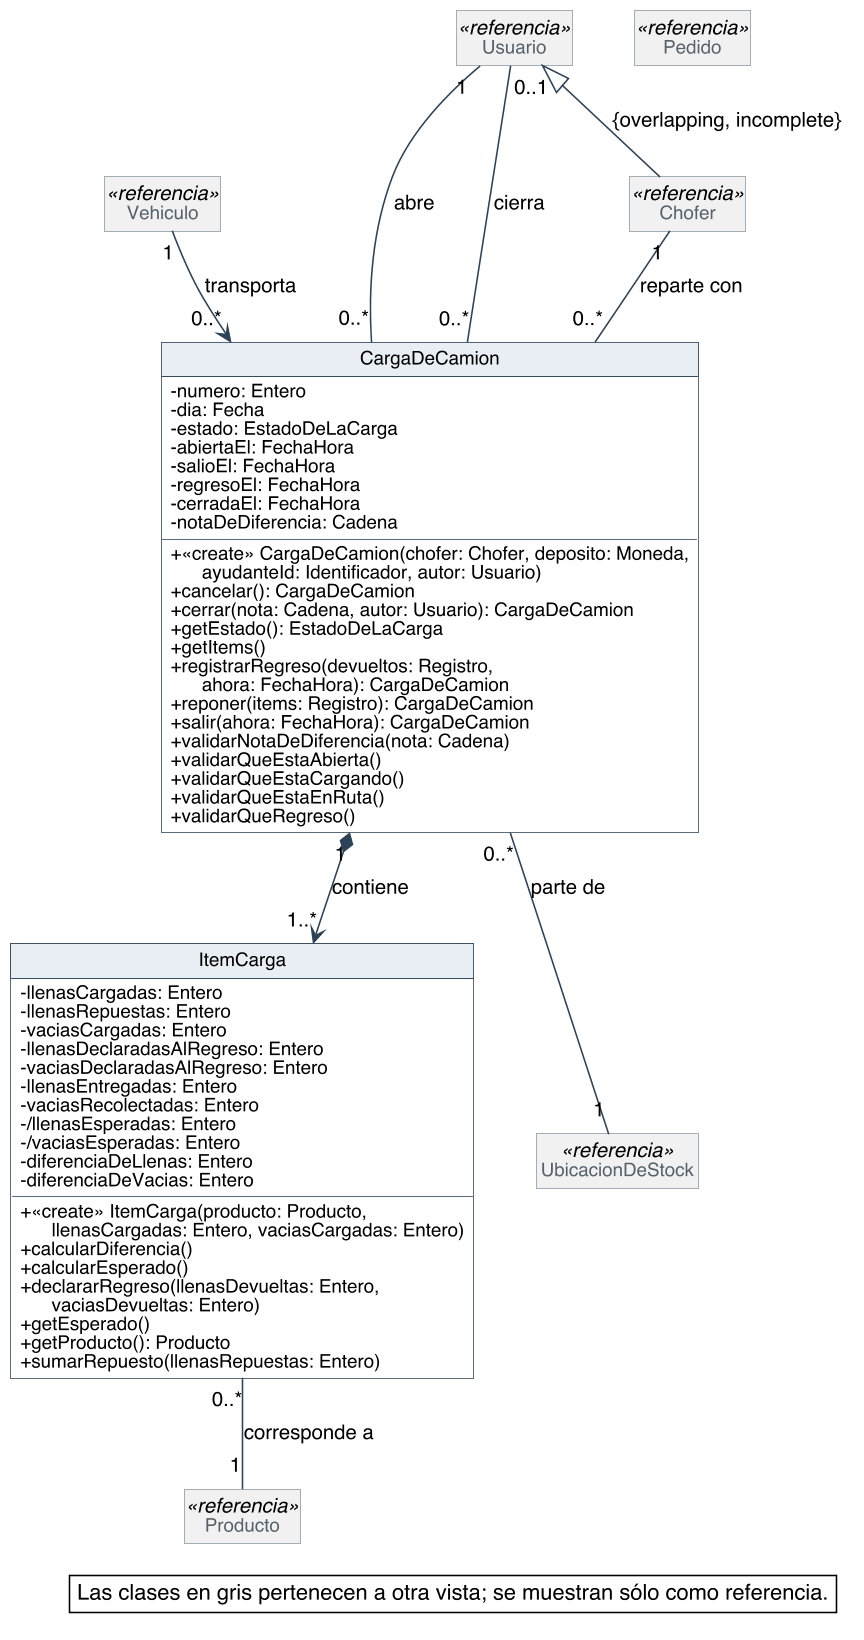

The diagram above was rendered by PlantUML. Its source (embedded in the PNG):
@startuml
skinparam backgroundColor #FFFFFF
skinparam shadowing false
skinparam defaultFontName Helvetica
skinparam defaultFontSize 13
skinparam dpi 150
skinparam nodesep 40
skinparam ranksep 55
skinparam classAttributeIconSize 0
skinparam roundCorner 0
skinparam genericDisplay old
skinparam class {
  BorderColor #2C4257
  BackgroundColor #FFFFFF
  ArrowColor #2C4257
  FontSize 14
  AttributeFontSize 12
  HeaderBackgroundColor #E8EEF3
}
skinparam class<<referencia>> {
  BackgroundColor #F1F1F1
  BorderColor #8A97A3
  FontColor #55616C
}
skinparam class<<fachada>> {
  HeaderBackgroundColor #D6E4F0
}
skinparam class<<controlador>> {
  HeaderBackgroundColor #D6E4F0
}
skinparam class<<fabricación pura>> {
  HeaderBackgroundColor #F3E9CF
}
skinparam class<<colección>> {
  HeaderBackgroundColor #E6E6E6
}
skinparam class<<adaptador>> {
  HeaderBackgroundColor #DCEBDD
}
skinparam interface {
  BorderColor #2C4257
  BackgroundColor #FFFFFF
  HeaderBackgroundColor #DCEBDD
  FontSize 14
  AttributeFontSize 12
}
skinparam note {
  BackgroundColor #FFFFFF
  BorderColor #2C4257
}
skinparam packageStyle rectangle
skinparam package {
  BorderColor #8A97A3
  FontSize 13
  FontColor #55616C
}
hide circle
hide empty members

class CargaDeCamion {
  - numero: Entero
  - dia: Fecha
  - estado: EstadoDeLaCarga
  - abiertaEl: FechaHora
  - salioEl: FechaHora
  - regresoEl: FechaHora
  - cerradaEl: FechaHora
  - notaDeDiferencia: Cadena
  + «create» CargaDeCamion(chofer: Chofer, deposito: Moneda,\n      ayudanteId: Identificador, autor: Usuario)
  + cancelar(): CargaDeCamion
  + cerrar(nota: Cadena, autor: Usuario): CargaDeCamion
  + getEstado(): EstadoDeLaCarga
  + getItems()
  + registrarRegreso(devueltos: Registro,\n      ahora: FechaHora): CargaDeCamion
  + reponer(items: Registro): CargaDeCamion
  + salir(ahora: FechaHora): CargaDeCamion
  + validarNotaDeDiferencia(nota: Cadena)
  + validarQueEstaAbierta()
  + validarQueEstaCargando()
  + validarQueEstaEnRuta()
  + validarQueRegreso()
}
class ItemCarga {
  - llenasCargadas: Entero
  - llenasRepuestas: Entero
  - vaciasCargadas: Entero
  - llenasDeclaradasAlRegreso: Entero
  - vaciasDeclaradasAlRegreso: Entero
  - llenasEntregadas: Entero
  - vaciasRecolectadas: Entero
  - /llenasEsperadas: Entero
  - /vaciasEsperadas: Entero
  - diferenciaDeLlenas: Entero
  - diferenciaDeVacias: Entero
  + «create» ItemCarga(producto: Producto,\n      llenasCargadas: Entero, vaciasCargadas: Entero)
  + calcularDiferencia()
  + calcularEsperado()
  + declararRegreso(llenasDevueltas: Entero,\n      vaciasDevueltas: Entero)
  + getEsperado()
  + getProducto(): Producto
  + sumarRepuesto(llenasRepuestas: Entero)
}
class Vehiculo <<referencia>>
class Chofer <<referencia>>
class UbicacionDeStock <<referencia>>
class Producto <<referencia>>
class Usuario <<referencia>>
class Pedido <<referencia>>

Usuario <|-- Chofer : {overlapping, incomplete}
Vehiculo "1" --> "0..*" CargaDeCamion : transporta
Chofer "1" -- "0..*" CargaDeCamion : reparte con
CargaDeCamion "0..*" -- "1" UbicacionDeStock : parte de
CargaDeCamion "1" *--> "1..*" ItemCarga : contiene
ItemCarga "0..*" -- "1" Producto : corresponde a
Usuario "1" -- "0..*" CargaDeCamion : abre
Usuario "0..1" -- "0..*" CargaDeCamion : cierra

legend bottom right
  Las clases en gris pertenecen a otra vista; se muestran sólo como referencia.
endlegend
@enduml